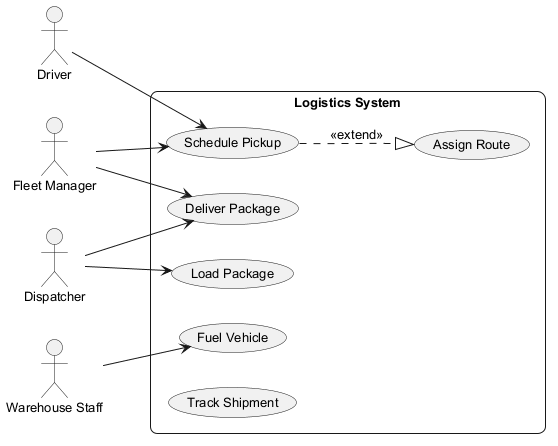

The diagram above was rendered by PlantUML. Its source (embedded in the PNG):
@startuml
skinparam backgroundColor #FFFFFF
skinparam roundCorner 15
skinparam defaultFontSize 13
left to right direction
actor "Fleet Manager" as FleetManager
actor "Dispatcher" as Dispatcher
actor "Warehouse Staff" as WarehouseStaff
actor "Driver" as Driver
rectangle "Logistics System" {
  usecase "Fuel Vehicle" as UC_FuelVehicle
  usecase "Deliver Package" as UC_DeliverPackage
  usecase "Load Package" as UC_LoadPackage
  usecase "Schedule Pickup" as UC_SchedulePickup
  usecase "Assign Route" as UC_AssignRoute
  usecase "Track Shipment" as UC_TrackShipment
}
FleetManager --> UC_DeliverPackage
FleetManager --> UC_SchedulePickup
Dispatcher --> UC_LoadPackage
Dispatcher --> UC_DeliverPackage
WarehouseStaff --> UC_FuelVehicle
Driver --> UC_SchedulePickup
UC_SchedulePickup ..|> UC_AssignRoute : <<extend>>
@enduml